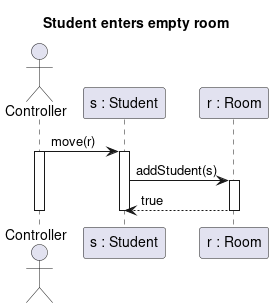

The diagram above was rendered by PlantUML. Its source (embedded in the PNG):
@startuml student_enter_empty
title Student enters empty room

actor Controller as c
participant "s : Student" as s
participant "r : Room" as r


c -> s : move(r)
Activate c
Activate s
s -> r : addStudent(s)


Activate r
r --> s : true
Deactivate r
Deactivate s
Deactivate c

@enduml